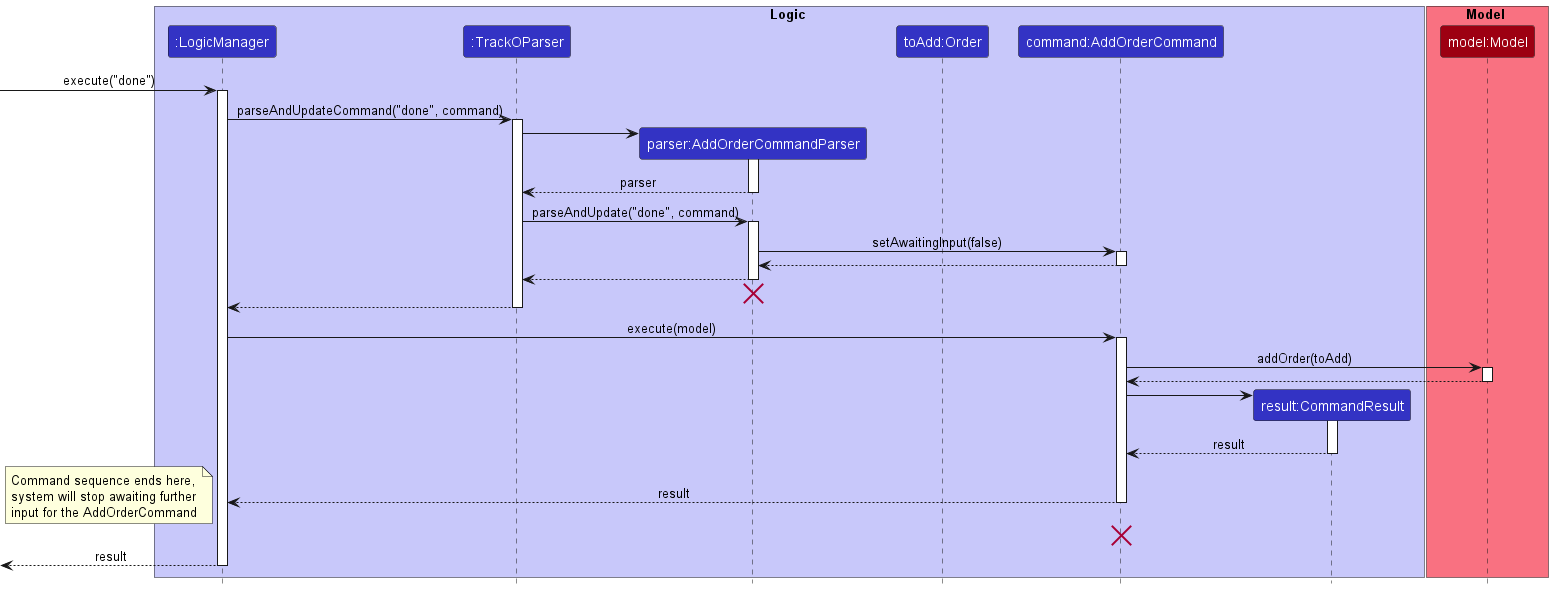

The diagram above was rendered by PlantUML. Its source (embedded in the PNG):
@startuml
!include style.puml
skinparam noteTextAlignment left

box Logic LOGIC_COLOR_T1
participant ":LogicManager" as LogicManager LOGIC_COLOR
participant ":TrackOParser" as TrackOParser LOGIC_COLOR
participant "parser:AddOrderCommandParser" as AddOrderCommandParser LOGIC_COLOR
participant "toAdd:Order" as toAdd LOGIC_COLOR
participant "command:AddOrderCommand" as AddOrderCommand LOGIC_COLOR
participant "result:CommandResult" as CommandResult LOGIC_COLOR
end box

box Model MODEL_COLOR_T1
participant "model:Model" as Model MODEL_COLOR
end box

-> LogicManager : execute("done")
activate LogicManager

LogicManager -> TrackOParser : parseAndUpdateCommand("done", command)
activate TrackOParser

create AddOrderCommandParser
TrackOParser -> AddOrderCommandParser
activate AddOrderCommandParser

AddOrderCommandParser --> TrackOParser : parser
deactivate AddOrderCommandParser

TrackOParser -> AddOrderCommandParser : parseAndUpdate("done", command)
activate AddOrderCommandParser

AddOrderCommandParser -> AddOrderCommand : setAwaitingInput(false)
activate AddOrderCommand

AddOrderCommand --> AddOrderCommandParser
deactivate AddOrderCommand

AddOrderCommandParser --> TrackOParser
deactivate AddOrderCommandParser

AddOrderCommandParser -[hidden]-> TrackOParser
destroy AddOrderCommandParser

TrackOParser --> LogicManager
deactivate TrackOParser

LogicManager -> AddOrderCommand : execute(model)
activate AddOrderCommand

AddOrderCommand -> Model : addOrder(toAdd)
activate Model

Model --> AddOrderCommand
deactivate Model


create CommandResult
AddOrderCommand -> CommandResult
activate CommandResult

CommandResult --> AddOrderCommand : result
deactivate CommandResult

AddOrderCommand --> LogicManager : result
deactivate AddOrderCommand

note left
Command sequence ends here,
system will stop awaiting further
input for the AddOrderCommand
end note

AddOrderCommand -[hidden]-> TrackOParser
destroy AddOrderCommand


<-- LogicManager: result
deactivate LogicManager
@enduml